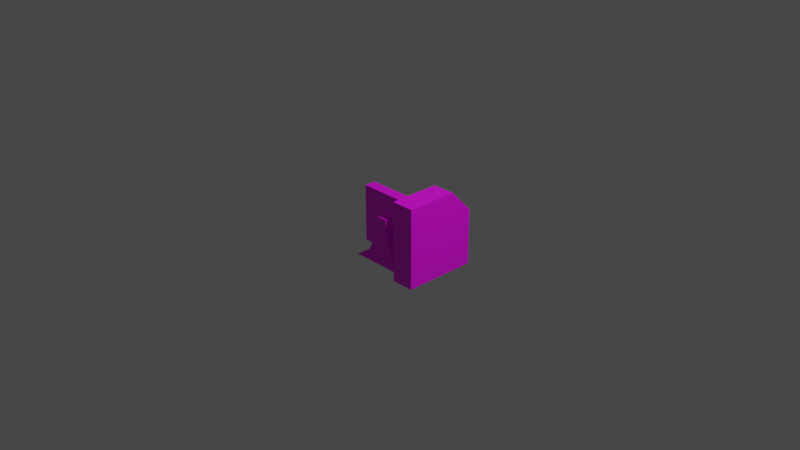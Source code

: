 # Source: computer.blend  (saved by Blender 3.1.7; exported with 4.5.12 LTS)
import bpy
from mathutils import Matrix  # noqa: F401  (used for matrix-valued properties, if any)

bpy.ops.wm.read_factory_settings(use_empty=True)
scene = bpy.context.scene
scene.name = 'Scene'

# ---- collections
col_collection = bpy.data.collections.new('Collection'); scene.collection.children.link(col_collection)

# ---- images (referenced by path relative to the original .blend; pixels are not part of the script)
import os
ASSET_DIR = os.environ.get("B2B_ASSET_DIR", "")  # directory of the original .blend (textures are referenced by path, not embedded)
HERE = os.path.dirname(os.path.abspath(__file__))  # packed textures are extracted next to this script under _unpacked/

def load_image(name, relpath, width, height, colorspace="sRGB"):
    """Load a texture the original file referenced (path relative to the .blend, or extracted next to this script)."""
    p = next((c for c in (os.path.join(HERE, relpath), os.path.join(ASSET_DIR, relpath)) if relpath and os.path.exists(c)), "")
    if p:
        img = bpy.data.images.load(p, check_existing=True)
        img.name = name
    else:  # same state as the original file: an image datablock whose file is absent (Cycles renders it pink)
        img = bpy.data.images.new(name, width, height)
        img.source = "FILE"
        img.filepath = "//" + (relpath or name)
    img.colorspace_settings.name = colorspace
    return img
img_spacestation_computer_idcard_png = load_image('spacestation_computer_idcard.png', 'spacestation_computer_idcard.png', 1024, 1024, 'sRGB')

# ---- materials (node trees are filled in below, after node groups)
mat_default_obj = bpy.data.materials.new('Default OBJ')
mat_default_obj.use_transparent_shadow = False

# ---- material node trees
mat_default_obj.use_nodes = True; mat_default_obj.node_tree.nodes.clear()
_N = mat_default_obj.node_tree.nodes; _L = mat_default_obj.node_tree.links
n0 = _N.new('ShaderNodeBsdfPrincipled'); n0.name = 'Principled BSDF'; n0.location = (10, 300)
n0.distribution = 'GGX'
n0.subsurface_method = 'RANDOM_WALK_SKIN'
n0.inputs[3].default_value = 1.45
n0.inputs[27].default_value = (0.0, 0.0, 0.0, 1.0)
n0.inputs[28].default_value = 1.0
n1 = _N.new('ShaderNodeOutputMaterial'); n1.name = 'Material Output'; n1.location = (300, 300)
n2 = _N.new('ShaderNodeTexImage'); n2.name = 'Image Texture'; n2.location = (-280, 280)
n2.image = img_spacestation_computer_idcard_png
n2.interpolation = 'Closest'
_L.new(n0.outputs[0], n1.inputs[0])
_L.new(n2.outputs[0], n0.inputs[0])
n1.is_active_output = True

# ---- world
world_world = bpy.data.worlds.new('World'); scene.world = world_world
world_world.use_nodes = True; world_world.node_tree.nodes.clear()
_N = world_world.node_tree.nodes; _L = world_world.node_tree.links
n0 = _N.new('ShaderNodeOutputWorld'); n0.name = 'World Output'; n0.location = (300, 300)
n1 = _N.new('ShaderNodeBackground'); n1.name = 'Background'; n1.location = (10, 300)
n1.inputs[0].default_value = (0.05088, 0.05088, 0.05088, 1.0)
_L.new(n1.outputs[0], n0.inputs[0])
n0.is_active_output = True
world_world.color = (0.05088, 0.05088, 0.05088)
world_world.use_sun_shadow = False
world_world.sun_shadow_jitter_overblur = 0.0

# ---- cameras
cam_camera = bpy.data.cameras.new('Camera')
cam_camera.clip_end = 100.0
cam_camera.ortho_scale = 7.314

# ---- lights
light_light = bpy.data.lights.new('Light', 'POINT')
light_light.transmission_factor = 0.0
light_light.energy = 1000.0
light_light.shadow_soft_size = 0.1
light_light.shadow_maximum_resolution = 0.006
light_light.use_absolute_resolution = True

# ---- meshes
me_spacestation_computer = bpy.data.meshes.new('spacestation_computer')
me_spacestation_computer.from_pydata([(0.1882, 0.2505, 0.0625), (-0.4368, 0.2505, 0.0625), (-0.4368, -0.3745, 0.0625), (0.1882, -0.3745, 0.0625), (-0.4368, 0.2505, -0.0625), (-0.4368, -0.3745, -0.0625), (0.1882, -0.3745, -0.0625), (-0.4368, -0.3745, -0.0625), (0.1882, -0.3745, -0.0625), (0.1882, 0.2505, -0.0625), (0.5007, 0.1193, -0.5), (0.5007, 0.1193, 0.3125), (0.5007, -0.4995, 0.3125), (0.5007, -0.4995, -0.5), (0.2507, 0.1193, 0.3125), (0.2507, -0.4995, 0.3125), (0.2507, 0.1193, -0.5), (0.2507, -0.4995, -0.5), (0.2507, 0.3755, -0.25), (0.2507, 0.3755, 0.3125), (0.5007, 0.3755, 0.3125), (0.5007, 0.3755, -0.25), (0.04609, -0.4182, 0.08144), (0.04609, -0.4182, 0.1496), (0.1882, -0.4995, 0.1875), (0.1882, -0.4995, 0.0625), (-0.4368, -0.4995, 0.0625), (-0.4368, -0.4995, 0.0625), (0.1882, -0.4995, 0.0625), (-0.2948, -0.4182, 0.1496), (-0.2948, -0.4182, 0.08144), (-0.4368, -0.4995, 0.1875), (-0.4368, -0.437, -0.375), (-0.4368, -0.437, -0.125), (0.1882, -0.437, -0.125), (0.1882, -0.437, -0.375), (0.1882, -0.4995, -0.375), (0.1882, -0.4995, -0.125), (-0.4368, -0.4995, -0.125), (-0.4368, -0.4995, -0.375), (-0.4368, 0.2505, -0.0625), (0.1882, 0.2505, -0.0625), (-0.06185, 0.0, 0.06315), (-0.1868, 0.0, 0.06315), (-0.1868, 0.0, 0.1257), (-0.06185, 0.0, 0.1257), (-0.2948, -0.4182, 0.08144), (0.04609, -0.4182, 0.08144), (-0.06185, 0.0, 0.06315), (-0.1868, 0.0, 0.06315), (-0.1868, -0.125, 0.06315), (-0.1868, -0.125, 0.06315), (-0.06185, -0.125, 0.06315), (-0.06185, -0.125, 0.1257), (-0.1868, -0.125, 0.1257), (-0.06185, -0.125, 0.06315)], [], [(0, 1, 2, 3), (1, 4, 5, 2), (6, 5, 7, 8), (9, 0, 3, 6), (3, 2, 5, 6), (9, 4, 1, 0), (10, 11, 12, 13), (11, 14, 15, 12), (14, 16, 17, 15), (16, 10, 13, 17), (13, 12, 15, 17), (18, 19, 20, 21), (22, 23, 24, 25), (25, 26, 27, 28), (29, 30, 26, 31), (23, 29, 31, 24), (32, 33, 34, 35), (36, 37, 38, 39), (32, 35, 36, 39), (33, 32, 39, 38), (34, 33, 38, 37), (35, 34, 37, 36), (40, 41, 8, 7), (9, 6, 8, 41), (4, 9, 41, 40), (5, 4, 40, 7), (24, 31, 26, 25), (42, 43, 44, 45), (46, 47, 28, 27), (22, 25, 28, 47), (43, 42, 48, 49), (50, 43, 49, 51), (52, 53, 23, 22), (54, 50, 30, 29), (53, 54, 29, 23), (51, 55, 47, 46), (52, 22, 47, 55), (26, 30, 46, 27), (30, 50, 51, 46), (42, 45, 53, 52), (44, 43, 50, 54), (45, 44, 54, 53), (49, 48, 55, 51), (42, 52, 55, 48), (21, 20, 11, 10), (20, 19, 14, 11), (19, 18, 16, 14), (18, 21, 10, 16)])
_uv = me_spacestation_computer.uv_layers.new(name='UVMap')
_uv.uv.foreach_set('vector', [0.2956, 0.938, 0.3015, 0.938, 0.3015, 0.982, 0.2956, 0.982, 0.2956, 0.938, 0.3015, 0.938, 0.3015, 0.982, 0.2956, 0.982, 0.2956, 0.938, 0.3015, 0.938, 0.3015, 0.982, 0.2956, 0.982, 0.2956, 0.938, 0.3015, 0.938, 0.3015, 0.982, 0.2956, 0.982, 0.2956, 0.938, 0.3015, 0.938, 0.3015, 0.982, 0.2956, 0.982, 0.2956, 0.938, 0.3015, 0.938, 0.3015, 0.982, 0.2956, 0.982, 0.7231, 0.7241, 0.3231, 0.7241, 0.3231, 0.03448, 0.7231, 0.03448, 0.7385, 0.7241, 0.8615, 0.7241, 0.8615, 0.03448, 0.7385, 0.03448, 0.7153, 0.9825, 0.7057, 0.9825, 0.7057, 0.9728, 0.7153, 0.9728, 1.0, 0.7241, 0.8769, 0.7241, 0.8769, 0.03448, 1.0, 0.03448, 0.7153, 0.9825, 0.7057, 0.9825, 0.7057, 0.9728, 0.7153, 0.9728, 0.7153, 0.9825, 0.7057, 0.9825, 0.7057, 0.9728, 0.7153, 0.9728, 0.3015, 0.982, 0.2956, 0.982, 0.2956, 0.938, 0.3015, 0.938, 0.3015, 0.982, 0.2956, 0.982, 0.2956, 0.938, 0.3015, 0.938, 0.3015, 0.982, 0.2956, 0.982, 0.2956, 0.938, 0.3015, 0.938, 0.3015, 0.982, 0.2956, 0.982, 0.2956, 0.938, 0.3015, 0.938, 0.3077, 0.0, 0.3077, 0.2759, 0.0, 0.2759, 0.0, 0.0, 0.2982, 0.008458, 0.3064, 0.008458, 0.3056, 0.02931, 0.2974, 0.02931, 0.2982, 0.008458, 0.3064, 0.008458, 0.3056, 0.02931, 0.2974, 0.02931, 0.2982, 0.008458, 0.3064, 0.008458, 0.3056, 0.02931, 0.2974, 0.02931, 0.2982, 0.008458, 0.3064, 0.008458, 0.3056, 0.02931, 0.2974, 0.02931, 0.2982, 0.008458, 0.3064, 0.008458, 0.3056, 0.02931, 0.2974, 0.02931, 0.3077, 1.0, 0.0, 1.0, 0.0, 0.3103, 0.3077, 0.3103, 0.2956, 0.938, 0.3015, 0.938, 0.3015, 0.982, 0.2956, 0.982, 0.2956, 0.938, 0.3015, 0.938, 0.3015, 0.982, 0.2956, 0.982, 0.2956, 0.938, 0.3015, 0.938, 0.3015, 0.982, 0.2956, 0.982, 0.3015, 0.982, 0.2956, 0.982, 0.2956, 0.938, 0.3015, 0.938, 0.3015, 0.982, 0.2956, 0.982, 0.2956, 0.938, 0.3015, 0.938, 0.3015, 0.982, 0.2956, 0.982, 0.2956, 0.938, 0.3015, 0.938, 0.3015, 0.982, 0.2956, 0.982, 0.2956, 0.938, 0.3015, 0.938, 0.3015, 0.982, 0.2956, 0.982, 0.2956, 0.938, 0.3015, 0.938, 0.3015, 0.982, 0.2956, 0.982, 0.2956, 0.938, 0.3015, 0.938, 0.3015, 0.982, 0.2956, 0.982, 0.2956, 0.938, 0.3015, 0.938, 0.3015, 0.982, 0.2956, 0.982, 0.2956, 0.938, 0.3015, 0.938, 0.3015, 0.982, 0.2956, 0.982, 0.2956, 0.938, 0.3015, 0.938, 0.3015, 0.982, 0.2956, 0.982, 0.2956, 0.938, 0.3015, 0.938, 0.3015, 0.982, 0.2956, 0.982, 0.2956, 0.938, 0.3015, 0.938, 0.3015, 0.982, 0.2956, 0.982, 0.2956, 0.938, 0.3015, 0.938, 0.3015, 0.982, 0.2956, 0.982, 0.2956, 0.938, 0.3015, 0.938, 0.3015, 0.982, 0.2956, 0.982, 0.2956, 0.938, 0.3015, 0.938, 0.3015, 0.982, 0.2956, 0.982, 0.2956, 0.938, 0.3015, 0.938, 0.3015, 0.982, 0.2956, 0.982, 0.2956, 0.938, 0.3015, 0.938, 0.3015, 0.982, 0.2956, 0.982, 0.2956, 0.938, 0.3015, 0.938, 0.3015, 0.982, 0.2956, 0.982, 0.2956, 0.938, 0.3015, 0.938, 0.6, 1.0, 0.3231, 1.0, 0.3231, 0.7241, 0.7231, 0.7241, 0.7385, 1.0, 0.8615, 1.0, 0.8615, 0.7241, 0.7385, 0.7241, 0.7153, 0.9825, 0.7057, 0.9825, 0.7057, 0.9728, 0.7153, 0.9728, 0.7153, 0.9825, 0.7057, 0.9825, 0.7057, 0.9728, 0.7153, 0.9728])
me_spacestation_computer.materials.append(mat_default_obj)
me_spacestation_computer.use_remesh_fix_poles = True
me_spacestation_computer.use_remesh_preserve_attributes = False
me_spacestation_computer.update()

# ---- objects
ob_light = bpy.data.objects.new('Light', light_light)
ob_camera = bpy.data.objects.new('Camera', cam_camera)
ob_spacestation_computer = bpy.data.objects.new('spacestation_computer', me_spacestation_computer)

# ---- transforms, parenting, visibility, modifiers, constraints
ob_light.location = (4.076, 1.005, 5.904)
ob_light.rotation_euler = (0.6503, 0.05522, 1.866)
ob_light.lock_rotations_4d = False
ob_light.empty_display_type = 'ARROWS'
ob_light.color = (0.0, 0.0, 0.0, 0.0)
ob_light.lineart.crease_threshold = 0.0
ob_camera.location = (7.359, -6.926, 4.958)
ob_camera.rotation_euler = (1.109, 0.0, 0.8149)
ob_camera.lock_rotations_4d = False
ob_camera.empty_display_type = 'ARROWS'
ob_camera.color = (0.0, 0.0, 0.0, 0.0)
ob_camera.display_type = 'WIRE'
ob_camera.lineart.crease_threshold = 0.0
ob_spacestation_computer.location = (0.0, 0.0, 0.0)
ob_spacestation_computer.rotation_euler = (1.571, -0.0, 0.0)

# ---- collection membership
col_collection.objects.link(ob_light)
col_collection.objects.link(ob_camera)
col_collection.objects.link(ob_spacestation_computer)

# ---- scene / render settings (as saved in the file)
scene.camera = ob_camera
scene.frame_start = 1; scene.frame_end = 250; scene.frame_set(1)
scene.render.engine = 'BLENDER_EEVEE_NEXT'
scene.cycles.sampling_pattern = 'TABULATED_SOBOL'
scene.cycles.use_light_tree = False
scene.view_settings.view_transform = 'Filmic'
bpy.context.view_layer.update()
